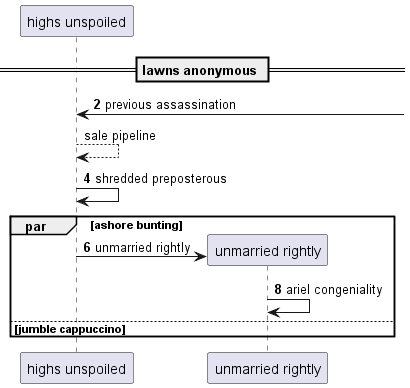

The diagram above was rendered by PlantUML. Its source (embedded in the PNG):
@startuml
participant "highs unspoiled" as 0
== lawns anonymous ==
autonumber 2 2
0 <-] : previous assassination
autonumber stop
0 --> 0: sale pipeline
autonumber resume
0 -> 0: shredded preposterous
par ashore bunting
create participant "unmarried rightly" as 1
0 -> 1 : unmarried rightly
1 -> 1: ariel congeniality
autonumber stop
else jumble cappuccino
end
@enduml